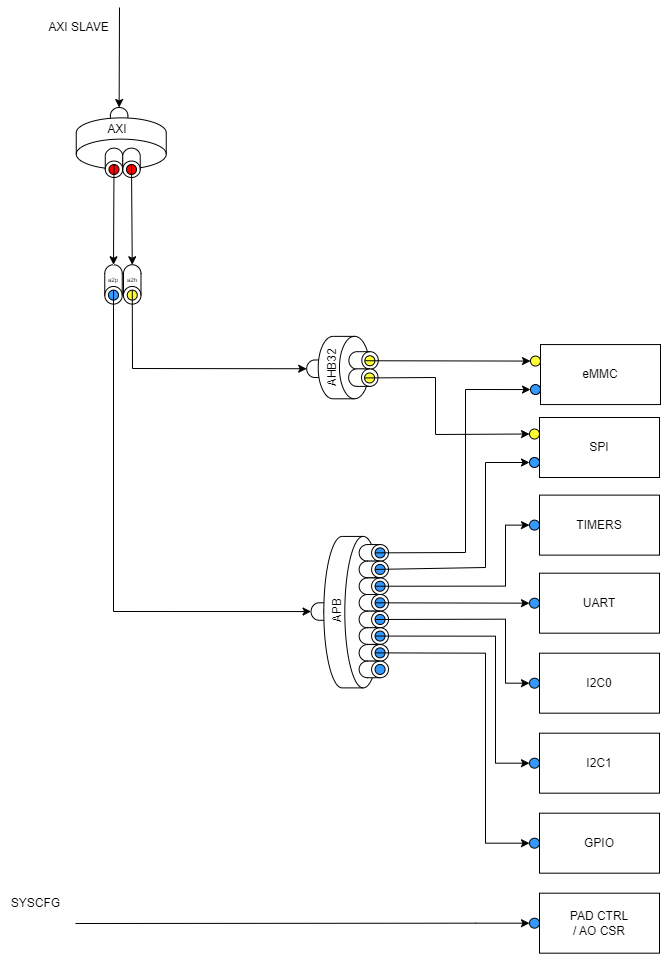

The diagram above was exported from draw.io. Its source (the exported page's mxGraphModel, read from the mxfile embedded in the PNG):
<mxGraphModel dx="824" dy="1548" grid="1" gridSize="10" guides="1" tooltips="1" connect="1" arrows="1" fold="1" page="1" pageScale="1" pageWidth="850" pageHeight="1100" math="0" shadow="0">
  <root>
    <mxCell id="0" />
    <mxCell id="1" parent="0" />
    <mxCell id="2" value="" style="shape=cylinder3;whiteSpace=wrap;html=1;boundedLbl=1;backgroundOutline=1;size=8.230000000000018;strokeWidth=1;fontSize=21;fontColor=#FF0000;rotation=-270;container=0;" vertex="1" parent="1">
      <mxGeometry x="1381.5" y="689.3700000000001" width="17.5" height="29.37" as="geometry" />
    </mxCell>
    <mxCell id="3" value="" style="shape=cylinder3;whiteSpace=wrap;html=1;boundedLbl=1;backgroundOutline=1;size=18.405862068965405;rotation=-270;container=0;" vertex="1" parent="1">
      <mxGeometry x="1341.49" y="675.75" width="151.46" height="57.81" as="geometry" />
    </mxCell>
    <mxCell id="4" value="APB" style="text;html=1;strokeColor=none;fillColor=none;align=center;verticalAlign=middle;whiteSpace=wrap;rounded=0;container=0;rotation=-90;" vertex="1" parent="1">
      <mxGeometry x="1371.5" y="688.74" width="60" height="30" as="geometry" />
    </mxCell>
    <mxCell id="5" value="SPI" style="rounded=0;whiteSpace=wrap;html=1;" vertex="1" parent="1">
      <mxGeometry x="1604" y="510.00000000000006" width="120" height="60" as="geometry" />
    </mxCell>
    <mxCell id="6" value="UART" style="rounded=0;whiteSpace=wrap;html=1;" vertex="1" parent="1">
      <mxGeometry x="1604" y="665.6800000000001" width="120" height="60" as="geometry" />
    </mxCell>
    <mxCell id="7" value="GPIO" style="rounded=0;whiteSpace=wrap;html=1;" vertex="1" parent="1">
      <mxGeometry x="1604" y="905.6800000000001" width="120" height="60" as="geometry" />
    </mxCell>
    <mxCell id="8" value="I2C0" style="rounded=0;whiteSpace=wrap;html=1;" vertex="1" parent="1">
      <mxGeometry x="1604" y="745.6800000000001" width="120" height="60" as="geometry" />
    </mxCell>
    <mxCell id="9" value="I2C1" style="rounded=0;whiteSpace=wrap;html=1;" vertex="1" parent="1">
      <mxGeometry x="1604" y="825.6800000000001" width="120" height="60" as="geometry" />
    </mxCell>
    <mxCell id="10" value="PAD CTRL&lt;br&gt;/ AO CSR" style="rounded=0;whiteSpace=wrap;html=1;" vertex="1" parent="1">
      <mxGeometry x="1604" y="985.6800000000001" width="120" height="60" as="geometry" />
    </mxCell>
    <mxCell id="11" value="TIMERS" style="rounded=0;whiteSpace=wrap;html=1;" vertex="1" parent="1">
      <mxGeometry x="1604" y="587.62" width="120" height="60" as="geometry" />
    </mxCell>
    <mxCell id="12" value="" style="ellipse;whiteSpace=wrap;html=1;strokeWidth=1;fontSize=21;fontColor=#FF0000;fillColor=#3399FF;" vertex="1" parent="1">
      <mxGeometry x="1594" y="690.6800000000001" width="10" height="10" as="geometry" />
    </mxCell>
    <mxCell id="13" value="" style="ellipse;whiteSpace=wrap;html=1;strokeWidth=1;fontSize=21;fontColor=#FF0000;fillColor=#3399FF;" vertex="1" parent="1">
      <mxGeometry x="1594" y="550" width="10" height="10" as="geometry" />
    </mxCell>
    <mxCell id="14" value="" style="ellipse;whiteSpace=wrap;html=1;strokeWidth=1;fontSize=21;fontColor=#FF0000;fillColor=#3399FF;" vertex="1" parent="1">
      <mxGeometry x="1594" y="612.62" width="10" height="10" as="geometry" />
    </mxCell>
    <mxCell id="15" value="" style="ellipse;whiteSpace=wrap;html=1;strokeWidth=1;fontSize=21;fontColor=#FF0000;fillColor=#3399FF;" vertex="1" parent="1">
      <mxGeometry x="1594" y="770.6800000000001" width="10" height="10" as="geometry" />
    </mxCell>
    <mxCell id="16" value="" style="ellipse;whiteSpace=wrap;html=1;strokeWidth=1;fontSize=21;fontColor=#FF0000;fillColor=#3399FF;" vertex="1" parent="1">
      <mxGeometry x="1594" y="850.6800000000001" width="10" height="10" as="geometry" />
    </mxCell>
    <mxCell id="17" value="" style="ellipse;whiteSpace=wrap;html=1;strokeWidth=1;fontSize=21;fontColor=#FF0000;fillColor=#3399FF;" vertex="1" parent="1">
      <mxGeometry x="1594" y="930.6800000000001" width="10" height="10" as="geometry" />
    </mxCell>
    <mxCell id="18" value="" style="ellipse;whiteSpace=wrap;html=1;strokeWidth=1;fontSize=21;fontColor=#FF0000;fillColor=#3399FF;" vertex="1" parent="1">
      <mxGeometry x="1594" y="1010.6800000000001" width="10" height="10" as="geometry" />
    </mxCell>
    <mxCell id="19" value="" style="shape=cylinder3;whiteSpace=wrap;html=1;boundedLbl=1;backgroundOutline=1;size=8.464482758620761;strokeWidth=1;fontSize=21;fontColor=#FF0000;rotation=-270;container=0;" vertex="1" parent="1">
      <mxGeometry x="1430" y="630.6800000000001" width="16.63" height="29.37" as="geometry" />
    </mxCell>
    <mxCell id="20" value="" style="ellipse;whiteSpace=wrap;html=1;strokeWidth=1;fontSize=21;fontColor=#FF0000;fillColor=#3399FF;container=0;rotation=-90;" vertex="1" parent="1">
      <mxGeometry x="1439.57" y="640.3699999999999" width="10" height="10" as="geometry" />
    </mxCell>
    <mxCell id="21" value="" style="shape=cylinder3;whiteSpace=wrap;html=1;boundedLbl=1;backgroundOutline=1;size=8.464482758620761;strokeWidth=1;fontSize=21;fontColor=#FF0000;rotation=-270;container=0;" vertex="1" parent="1">
      <mxGeometry x="1430" y="647.2500000000001" width="16.63" height="29.37" as="geometry" />
    </mxCell>
    <mxCell id="22" value="" style="ellipse;whiteSpace=wrap;html=1;strokeWidth=1;fontSize=21;fontColor=#FF0000;fillColor=#3399FF;container=0;rotation=-90;" vertex="1" parent="1">
      <mxGeometry x="1439.57" y="656.9399999999999" width="10" height="10" as="geometry" />
    </mxCell>
    <mxCell id="23" value="" style="shape=cylinder3;whiteSpace=wrap;html=1;boundedLbl=1;backgroundOutline=1;size=8.464482758620761;strokeWidth=1;fontSize=21;fontColor=#FF0000;rotation=-270;container=0;" vertex="1" parent="1">
      <mxGeometry x="1430" y="664.0500000000001" width="16.63" height="29.37" as="geometry" />
    </mxCell>
    <mxCell id="24" value="" style="ellipse;whiteSpace=wrap;html=1;strokeWidth=1;fontSize=21;fontColor=#FF0000;fillColor=#3399FF;container=0;rotation=-90;" vertex="1" parent="1">
      <mxGeometry x="1439.57" y="673.7399999999999" width="10" height="10" as="geometry" />
    </mxCell>
    <mxCell id="25" value="" style="shape=cylinder3;whiteSpace=wrap;html=1;boundedLbl=1;backgroundOutline=1;size=8.464482758620761;strokeWidth=1;fontSize=21;fontColor=#FF0000;rotation=-270;container=0;" vertex="1" parent="1">
      <mxGeometry x="1430" y="680.6200000000001" width="16.63" height="29.37" as="geometry" />
    </mxCell>
    <mxCell id="26" value="" style="ellipse;whiteSpace=wrap;html=1;strokeWidth=1;fontSize=21;fontColor=#FF0000;fillColor=#3399FF;container=0;rotation=-90;" vertex="1" parent="1">
      <mxGeometry x="1439.57" y="690.31" width="10" height="10" as="geometry" />
    </mxCell>
    <mxCell id="27" value="" style="shape=cylinder3;whiteSpace=wrap;html=1;boundedLbl=1;backgroundOutline=1;size=8.464482758620761;strokeWidth=1;fontSize=21;fontColor=#FF0000;rotation=-270;container=0;" vertex="1" parent="1">
      <mxGeometry x="1430" y="697.3" width="16.63" height="29.37" as="geometry" />
    </mxCell>
    <mxCell id="28" value="" style="ellipse;whiteSpace=wrap;html=1;strokeWidth=1;fontSize=21;fontColor=#FF0000;fillColor=#3399FF;container=0;rotation=-90;" vertex="1" parent="1">
      <mxGeometry x="1439.57" y="706.9899999999998" width="10" height="10" as="geometry" />
    </mxCell>
    <mxCell id="29" value="" style="shape=cylinder3;whiteSpace=wrap;html=1;boundedLbl=1;backgroundOutline=1;size=8.464482758620761;strokeWidth=1;fontSize=21;fontColor=#FF0000;rotation=-270;container=0;" vertex="1" parent="1">
      <mxGeometry x="1430" y="713.8700000000001" width="16.63" height="29.37" as="geometry" />
    </mxCell>
    <mxCell id="30" value="" style="ellipse;whiteSpace=wrap;html=1;strokeWidth=1;fontSize=21;fontColor=#FF0000;fillColor=#3399FF;container=0;rotation=-90;" vertex="1" parent="1">
      <mxGeometry x="1439.57" y="723.56" width="10" height="10" as="geometry" />
    </mxCell>
    <mxCell id="31" value="" style="shape=cylinder3;whiteSpace=wrap;html=1;boundedLbl=1;backgroundOutline=1;size=8.464482758620761;strokeWidth=1;fontSize=21;fontColor=#FF0000;rotation=-270;container=0;" vertex="1" parent="1">
      <mxGeometry x="1430" y="730.6700000000001" width="16.63" height="29.37" as="geometry" />
    </mxCell>
    <mxCell id="32" value="" style="ellipse;whiteSpace=wrap;html=1;strokeWidth=1;fontSize=21;fontColor=#FF0000;fillColor=#3399FF;container=0;rotation=-90;" vertex="1" parent="1">
      <mxGeometry x="1439.57" y="740.3599999999999" width="10" height="10" as="geometry" />
    </mxCell>
    <mxCell id="33" value="" style="shape=cylinder3;whiteSpace=wrap;html=1;boundedLbl=1;backgroundOutline=1;size=8.464482758620761;strokeWidth=1;fontSize=21;fontColor=#FF0000;rotation=-270;container=0;" vertex="1" parent="1">
      <mxGeometry x="1430" y="747.24" width="16.63" height="29.37" as="geometry" />
    </mxCell>
    <mxCell id="34" value="" style="ellipse;whiteSpace=wrap;html=1;strokeWidth=1;fontSize=21;fontColor=#FF0000;fillColor=#3399FF;container=0;rotation=-90;" vertex="1" parent="1">
      <mxGeometry x="1439.57" y="756.9299999999998" width="10" height="10" as="geometry" />
    </mxCell>
    <mxCell id="35" value="" style="endArrow=classic;html=1;rounded=0;fontSize=6;entryX=0;entryY=0.5;entryDx=0;entryDy=0;exitX=0.5;exitY=0;exitDx=0;exitDy=0;" edge="1" parent="1" source="22" target="13">
      <mxGeometry width="50" height="50" relative="1" as="geometry">
        <mxPoint x="1080" y="689.3000000000001" as="sourcePoint" />
        <mxPoint x="1130" y="639.3000000000001" as="targetPoint" />
        <Array as="points">
          <mxPoint x="1550" y="660" />
          <mxPoint x="1550" y="555" />
        </Array>
      </mxGeometry>
    </mxCell>
    <mxCell id="36" value="" style="endArrow=classic;html=1;rounded=0;fontSize=6;entryX=0;entryY=0.5;entryDx=0;entryDy=0;exitX=0.5;exitY=0;exitDx=0;exitDy=0;" edge="1" parent="1" source="24" target="14">
      <mxGeometry width="50" height="50" relative="1" as="geometry">
        <mxPoint x="1080" y="689.3000000000001" as="sourcePoint" />
        <mxPoint x="1594" y="699.3000000000001" as="targetPoint" />
        <Array as="points">
          <mxPoint x="1570" y="678.62" />
          <mxPoint x="1570" y="617.62" />
        </Array>
      </mxGeometry>
    </mxCell>
    <mxCell id="37" value="" style="endArrow=classic;html=1;rounded=0;fontSize=6;entryX=0;entryY=0.5;entryDx=0;entryDy=0;exitX=0.5;exitY=0;exitDx=0;exitDy=0;" edge="1" parent="1" source="26" target="12">
      <mxGeometry width="50" height="50" relative="1" as="geometry">
        <mxPoint x="1080" y="605.6800000000001" as="sourcePoint" />
        <mxPoint x="1130" y="555.6800000000001" as="targetPoint" />
      </mxGeometry>
    </mxCell>
    <mxCell id="38" value="" style="endArrow=classic;html=1;rounded=0;fontSize=6;exitX=0.5;exitY=0;exitDx=0;exitDy=0;entryX=0;entryY=0.5;entryDx=0;entryDy=0;" edge="1" parent="1" source="28" target="15">
      <mxGeometry width="50" height="50" relative="1" as="geometry">
        <mxPoint x="1080" y="605.6800000000001" as="sourcePoint" />
        <mxPoint x="1520" y="587.62" as="targetPoint" />
        <Array as="points">
          <mxPoint x="1570" y="711.6800000000001" />
          <mxPoint x="1570" y="775.6800000000001" />
        </Array>
      </mxGeometry>
    </mxCell>
    <mxCell id="39" value="" style="endArrow=classic;html=1;rounded=0;fontSize=6;entryX=0;entryY=0.5;entryDx=0;entryDy=0;exitX=0.5;exitY=0;exitDx=0;exitDy=0;" edge="1" parent="1" source="30" target="16">
      <mxGeometry width="50" height="50" relative="1" as="geometry">
        <mxPoint x="1080" y="895.6800000000001" as="sourcePoint" />
        <mxPoint x="1130" y="845.6800000000001" as="targetPoint" />
        <Array as="points">
          <mxPoint x="1560" y="728.6800000000001" />
          <mxPoint x="1560" y="855.6800000000001" />
        </Array>
      </mxGeometry>
    </mxCell>
    <mxCell id="40" value="" style="endArrow=classic;html=1;rounded=0;fontSize=6;entryX=0;entryY=0.5;entryDx=0;entryDy=0;exitX=0.5;exitY=0;exitDx=0;exitDy=0;" edge="1" parent="1" source="32" target="17">
      <mxGeometry width="50" height="50" relative="1" as="geometry">
        <mxPoint x="1080" y="895.6800000000001" as="sourcePoint" />
        <mxPoint x="1130" y="845.6800000000001" as="targetPoint" />
        <Array as="points">
          <mxPoint x="1550" y="745.6800000000001" />
          <mxPoint x="1550" y="935.6800000000001" />
        </Array>
      </mxGeometry>
    </mxCell>
    <mxCell id="41" value="" style="endArrow=classic;html=1;rounded=0;fontSize=6;entryX=0;entryY=0.5;entryDx=0;entryDy=0;" edge="1" parent="1" target="18">
      <mxGeometry width="50" height="50" relative="1" as="geometry">
        <mxPoint x="1140" y="1016" as="sourcePoint" />
        <mxPoint x="1130" y="845.6800000000001" as="targetPoint" />
        <Array as="points">
          <mxPoint x="1540" y="1015.6800000000001" />
        </Array>
      </mxGeometry>
    </mxCell>
    <mxCell id="42" value="" style="ellipse;whiteSpace=wrap;html=1;strokeWidth=1;fontSize=21;fontColor=#FF0000;fillColor=#FFFF33;" vertex="1" parent="1">
      <mxGeometry x="1594" y="521.51" width="10" height="10" as="geometry" />
    </mxCell>
    <mxCell id="43" value="" style="group" vertex="1" connectable="0" parent="1">
      <mxGeometry x="1120" y="200" width="113.75" height="70" as="geometry" />
    </mxCell>
    <mxCell id="44" value="" style="shape=cylinder3;whiteSpace=wrap;html=1;boundedLbl=1;backgroundOutline=1;size=8.230000000000018;strokeWidth=1;fontSize=21;fontColor=#FF0000;rotation=-180;container=0;" vertex="1" parent="43">
      <mxGeometry x="54.88000000000011" width="17.5" height="29.37" as="geometry" />
    </mxCell>
    <mxCell id="45" value="" style="shape=cylinder3;whiteSpace=wrap;html=1;boundedLbl=1;backgroundOutline=1;size=15;rotation=-180;container=0;" vertex="1" parent="43">
      <mxGeometry x="20.75" y="10.37" width="90" height="51.26" as="geometry" />
    </mxCell>
    <mxCell id="46" value="" style="shape=cylinder3;whiteSpace=wrap;html=1;boundedLbl=1;backgroundOutline=1;size=8.230000000000018;strokeWidth=1;fontSize=21;fontColor=#FF0000;rotation=-180;container=0;" vertex="1" parent="43">
      <mxGeometry x="49.75" y="40.629999999999995" width="17.5" height="29.37" as="geometry" />
    </mxCell>
    <mxCell id="47" value="" style="shape=cylinder3;whiteSpace=wrap;html=1;boundedLbl=1;backgroundOutline=1;size=8.230000000000018;strokeWidth=1;fontSize=21;fontColor=#FF0000;rotation=-180;container=0;" vertex="1" parent="43">
      <mxGeometry x="67.25" y="40.629999999999995" width="17.5" height="29.37" as="geometry" />
    </mxCell>
    <mxCell id="48" value="AXI" style="text;html=1;strokeColor=none;fillColor=none;align=center;verticalAlign=middle;whiteSpace=wrap;rounded=0;opacity=40;container=0;" vertex="1" parent="43">
      <mxGeometry x="31.88000000000011" y="7" width="60" height="30" as="geometry" />
    </mxCell>
    <mxCell id="49" value="" style="ellipse;whiteSpace=wrap;html=1;strokeWidth=1;fontSize=21;fontColor=#FF0000;fillColor=#FF0000;container=0;" vertex="1" parent="43">
      <mxGeometry x="53.5" y="57" width="10" height="10" as="geometry" />
    </mxCell>
    <mxCell id="50" value="" style="ellipse;whiteSpace=wrap;html=1;strokeWidth=1;fontSize=21;fontColor=#FF0000;fillColor=#FF0000;container=0;" vertex="1" parent="43">
      <mxGeometry x="71" y="57" width="10" height="10" as="geometry" />
    </mxCell>
    <mxCell id="51" value="" style="shape=cylinder3;whiteSpace=wrap;html=1;boundedLbl=1;backgroundOutline=1;size=8.835000000000093;strokeWidth=1;fontSize=21;fontColor=#FF0000;rotation=-180;" vertex="1" parent="1">
      <mxGeometry x="1169.25" y="357.24999999999983" width="17.5" height="39.37" as="geometry" />
    </mxCell>
    <mxCell id="52" value="" style="ellipse;whiteSpace=wrap;html=1;strokeWidth=1;fontSize=21;fontColor=#FF0000;fillColor=#3399FF;" vertex="1" parent="1">
      <mxGeometry x="1173" y="382.61999999999995" width="10" height="10" as="geometry" />
    </mxCell>
    <mxCell id="53" value="&lt;span style=&quot;font-size: 6px;&quot;&gt;a2p&lt;/span&gt;" style="text;html=1;strokeColor=none;fillColor=none;align=center;verticalAlign=middle;whiteSpace=wrap;rounded=0;" vertex="1" parent="1">
      <mxGeometry x="1168" y="365.86999999999995" width="20" height="10" as="geometry" />
    </mxCell>
    <mxCell id="54" value="" style="endArrow=classic;html=1;rounded=0;fontSize=8;exitX=0.5;exitY=0;exitDx=0;exitDy=0;entryX=0.5;entryY=1;entryDx=0;entryDy=0;entryPerimeter=0;" edge="1" parent="1" source="49" target="51">
      <mxGeometry width="50" height="50" relative="1" as="geometry">
        <mxPoint x="1041" y="400" as="sourcePoint" />
        <mxPoint x="1091" y="350" as="targetPoint" />
      </mxGeometry>
    </mxCell>
    <mxCell id="55" value="" style="shape=cylinder3;whiteSpace=wrap;html=1;boundedLbl=1;backgroundOutline=1;size=8.835000000000093;strokeWidth=1;fontSize=21;fontColor=#FF0000;rotation=-180;" vertex="1" parent="1">
      <mxGeometry x="1188" y="357.24999999999983" width="17.5" height="39.37" as="geometry" />
    </mxCell>
    <mxCell id="56" value="" style="ellipse;whiteSpace=wrap;html=1;strokeWidth=1;fontSize=21;fontColor=#FF0000;fillColor=#FFFF33;" vertex="1" parent="1">
      <mxGeometry x="1191.75" y="382.61999999999995" width="10" height="10" as="geometry" />
    </mxCell>
    <mxCell id="57" value="&lt;span style=&quot;font-size: 6px;&quot;&gt;a2h&lt;/span&gt;" style="text;html=1;strokeColor=none;fillColor=none;align=center;verticalAlign=middle;whiteSpace=wrap;rounded=0;" vertex="1" parent="1">
      <mxGeometry x="1186.75" y="365.86999999999995" width="20" height="10" as="geometry" />
    </mxCell>
    <mxCell id="58" value="" style="endArrow=classic;html=1;rounded=0;fontSize=8;exitX=0.5;exitY=0;exitDx=0;exitDy=0;entryX=0.5;entryY=1;entryDx=0;entryDy=0;entryPerimeter=0;" edge="1" parent="1" source="50" target="55">
      <mxGeometry width="50" height="50" relative="1" as="geometry">
        <mxPoint x="1041" y="400" as="sourcePoint" />
        <mxPoint x="1091" y="350" as="targetPoint" />
      </mxGeometry>
    </mxCell>
    <mxCell id="59" value="eMMC" style="rounded=0;whiteSpace=wrap;html=1;" vertex="1" parent="1">
      <mxGeometry x="1605" y="437.06000000000006" width="120" height="60" as="geometry" />
    </mxCell>
    <mxCell id="60" value="" style="ellipse;whiteSpace=wrap;html=1;strokeWidth=1;fontSize=21;fontColor=#FF0000;fillColor=#3399FF;" vertex="1" parent="1">
      <mxGeometry x="1595" y="477.06" width="10" height="10" as="geometry" />
    </mxCell>
    <mxCell id="61" value="" style="ellipse;whiteSpace=wrap;html=1;strokeWidth=1;fontSize=21;fontColor=#FF0000;fillColor=#FFFF33;" vertex="1" parent="1">
      <mxGeometry x="1595" y="448.57" width="10" height="10" as="geometry" />
    </mxCell>
    <mxCell id="62" value="" style="endArrow=classic;html=1;rounded=0;fontSize=8;entryX=0;entryY=0.5;entryDx=0;entryDy=0;exitX=0.5;exitY=0;exitDx=0;exitDy=0;" edge="1" parent="1" source="20" target="60">
      <mxGeometry width="50" height="50" relative="1" as="geometry">
        <mxPoint x="750" y="700" as="sourcePoint" />
        <mxPoint x="800" y="650" as="targetPoint" />
        <Array as="points">
          <mxPoint x="1530" y="645" />
          <mxPoint x="1530" y="482" />
        </Array>
      </mxGeometry>
    </mxCell>
    <mxCell id="63" value="" style="shape=cylinder3;whiteSpace=wrap;html=1;boundedLbl=1;backgroundOutline=1;size=8.230000000000018;strokeWidth=1;fontSize=21;fontColor=#FF0000;rotation=-270;container=0;" vertex="1" parent="1">
      <mxGeometry x="1377.14" y="446.5599999999999" width="17.5" height="29.37" as="geometry" />
    </mxCell>
    <mxCell id="64" value="" style="shape=cylinder3;whiteSpace=wrap;html=1;boundedLbl=1;backgroundOutline=1;size=15;rotation=-270;container=0;" vertex="1" parent="1">
      <mxGeometry x="1377.1399999999999" y="434.46" width="62.43" height="51.26" as="geometry" />
    </mxCell>
    <mxCell id="65" value="" style="shape=cylinder3;whiteSpace=wrap;html=1;boundedLbl=1;backgroundOutline=1;size=8.230000000000018;strokeWidth=1;fontSize=21;fontColor=#FF0000;rotation=-270;container=0;" vertex="1" parent="1">
      <mxGeometry x="1419.3500000000001" y="438.2499999999999" width="17.5" height="29.37" as="geometry" />
    </mxCell>
    <mxCell id="66" value="AHB32" style="text;html=1;strokeColor=none;fillColor=none;align=center;verticalAlign=middle;whiteSpace=wrap;rounded=0;container=0;rotation=-90;" vertex="1" parent="1">
      <mxGeometry x="1363.78" y="445.62" width="66.57" height="30" as="geometry" />
    </mxCell>
    <mxCell id="67" value="" style="ellipse;whiteSpace=wrap;html=1;strokeWidth=1;fontSize=21;fontColor=#FF0000;fillColor=#FFFF33;container=0;rotation=-90;" vertex="1" parent="1">
      <mxGeometry x="1429.3500000000001" y="448.2499999999999" width="10" height="10" as="geometry" />
    </mxCell>
    <mxCell id="68" value="" style="shape=cylinder3;whiteSpace=wrap;html=1;boundedLbl=1;backgroundOutline=1;size=8.230000000000018;strokeWidth=1;fontSize=21;fontColor=#FF0000;rotation=-270;container=0;" vertex="1" parent="1">
      <mxGeometry x="1419.0900000000001" y="455.4499999999999" width="17.5" height="29.37" as="geometry" />
    </mxCell>
    <mxCell id="69" value="" style="ellipse;whiteSpace=wrap;html=1;strokeWidth=1;fontSize=21;fontColor=#FF0000;fillColor=#FFFF33;container=0;rotation=-90;" vertex="1" parent="1">
      <mxGeometry x="1429.0900000000001" y="465.4499999999999" width="10" height="10" as="geometry" />
    </mxCell>
    <mxCell id="70" value="" style="endArrow=classic;html=1;rounded=0;fontSize=8;entryX=0;entryY=0.5;entryDx=0;entryDy=0;exitX=0.5;exitY=0;exitDx=0;exitDy=0;" edge="1" parent="1" source="67" target="61">
      <mxGeometry width="50" height="50" relative="1" as="geometry">
        <mxPoint x="1030" y="640" as="sourcePoint" />
        <mxPoint x="1080" y="590" as="targetPoint" />
      </mxGeometry>
    </mxCell>
    <mxCell id="71" value="" style="endArrow=classic;html=1;rounded=0;fontSize=8;entryX=0;entryY=0.5;entryDx=0;entryDy=0;exitX=0.5;exitY=0;exitDx=0;exitDy=0;" edge="1" parent="1" source="69" target="42">
      <mxGeometry width="50" height="50" relative="1" as="geometry">
        <mxPoint x="1030" y="640" as="sourcePoint" />
        <mxPoint x="1080" y="590" as="targetPoint" />
        <Array as="points">
          <mxPoint x="1500" y="470" />
          <mxPoint x="1500" y="527" />
        </Array>
      </mxGeometry>
    </mxCell>
    <mxCell id="72" value="" style="endArrow=classic;html=1;rounded=0;fontSize=8;entryX=0.5;entryY=1;entryDx=0;entryDy=0;entryPerimeter=0;exitX=0.5;exitY=0;exitDx=0;exitDy=0;" edge="1" parent="1" source="52" target="2">
      <mxGeometry width="50" height="50" relative="1" as="geometry">
        <mxPoint x="1030" y="640" as="sourcePoint" />
        <mxPoint x="1080" y="590" as="targetPoint" />
        <Array as="points">
          <mxPoint x="1178" y="704" />
        </Array>
      </mxGeometry>
    </mxCell>
    <mxCell id="73" value="" style="endArrow=classic;html=1;rounded=0;fontSize=8;entryX=0.5;entryY=1;entryDx=0;entryDy=0;entryPerimeter=0;exitX=0.5;exitY=0;exitDx=0;exitDy=0;" edge="1" parent="1" source="56" target="63">
      <mxGeometry width="50" height="50" relative="1" as="geometry">
        <mxPoint x="1030" y="640" as="sourcePoint" />
        <mxPoint x="1080" y="590" as="targetPoint" />
        <Array as="points">
          <mxPoint x="1197" y="461" />
        </Array>
      </mxGeometry>
    </mxCell>
    <mxCell id="74" value="" style="endArrow=classic;html=1;rounded=0;fontSize=8;entryX=0.5;entryY=1;entryDx=0;entryDy=0;entryPerimeter=0;" edge="1" parent="1" target="44">
      <mxGeometry width="50" height="50" relative="1" as="geometry">
        <mxPoint x="1184" y="100" as="sourcePoint" />
        <mxPoint x="890" y="340" as="targetPoint" />
      </mxGeometry>
    </mxCell>
    <mxCell id="76" value="AXI SLAVE" style="text;html=1;align=center;verticalAlign=middle;resizable=0;points=[];autosize=1;strokeColor=none;fillColor=none;" vertex="1" parent="1">
      <mxGeometry x="1103" y="105" width="80" height="30" as="geometry" />
    </mxCell>
    <mxCell id="77" value="SYSCFG" style="text;html=1;align=center;verticalAlign=middle;resizable=0;points=[];autosize=1;strokeColor=none;fillColor=none;" vertex="1" parent="1">
      <mxGeometry x="1065" y="980.68" width="70" height="30" as="geometry" />
    </mxCell>
  </root>
</mxGraphModel>